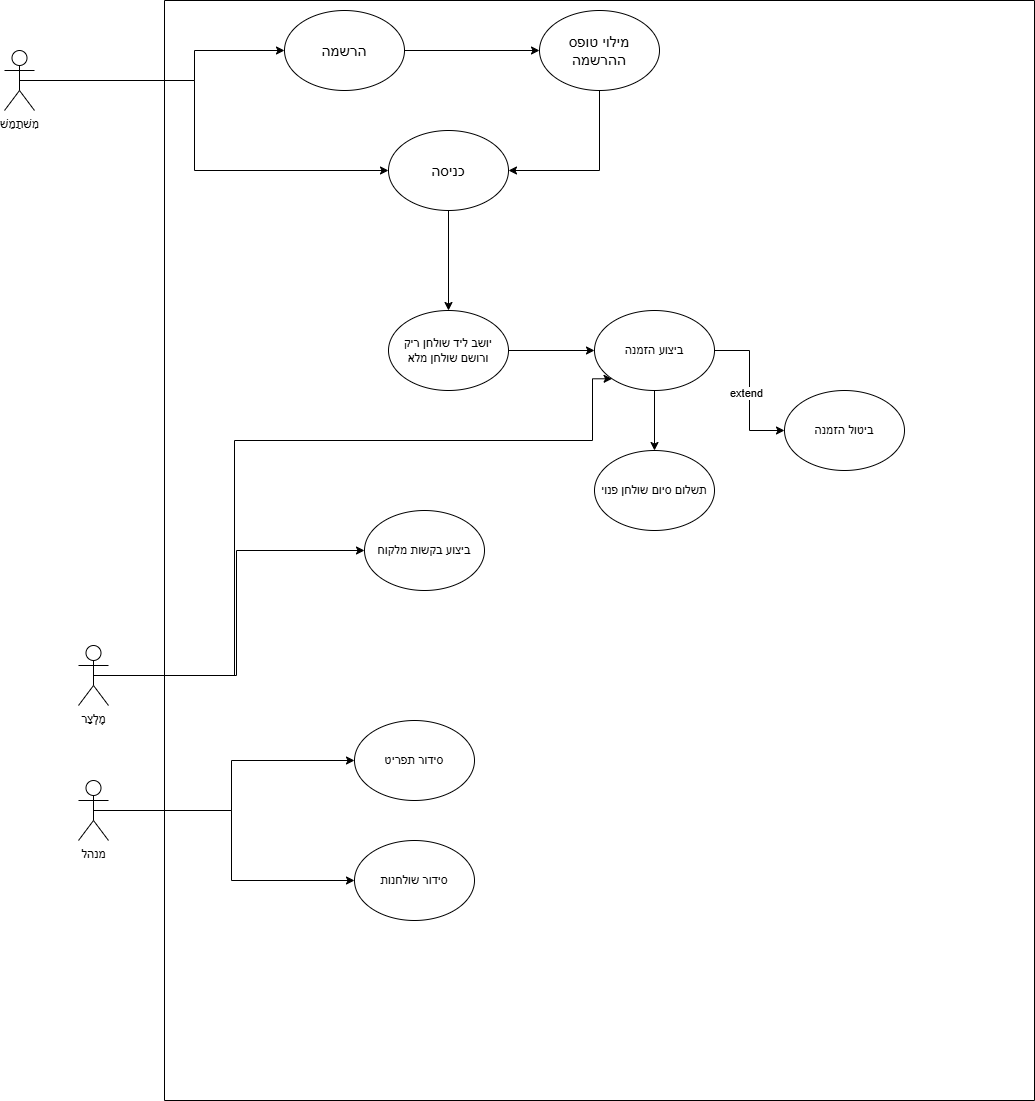

The diagram above was exported from draw.io. Its source (the exported page's mxGraphModel, read from the mxfile embedded in the PNG):
<mxGraphModel dx="1024" dy="544" grid="1" gridSize="10" guides="1" tooltips="1" connect="1" arrows="1" fold="1" page="1" pageScale="1" pageWidth="827" pageHeight="1169" math="0" shadow="0">
  <root>
    <mxCell id="0" />
    <mxCell id="1" parent="0" />
    <mxCell id="9cc_Ats2NOmVhR3wq73q-32" style="edgeStyle=orthogonalEdgeStyle;rounded=0;orthogonalLoop=1;jettySize=auto;html=1;exitX=0.5;exitY=0.5;exitDx=0;exitDy=0;exitPerimeter=0;entryX=0;entryY=0.5;entryDx=0;entryDy=0;" parent="1" source="9cc_Ats2NOmVhR3wq73q-1" target="9cc_Ats2NOmVhR3wq73q-2" edge="1">
      <mxGeometry relative="1" as="geometry">
        <Array as="points">
          <mxPoint x="220" y="90" />
          <mxPoint x="220" y="60" />
        </Array>
      </mxGeometry>
    </mxCell>
    <mxCell id="dUCymyFncsNVvJrJbRi8-3" style="edgeStyle=orthogonalEdgeStyle;rounded=0;orthogonalLoop=1;jettySize=auto;html=1;exitX=0.5;exitY=0.5;exitDx=0;exitDy=0;exitPerimeter=0;entryX=0;entryY=0.5;entryDx=0;entryDy=0;" parent="1" source="9cc_Ats2NOmVhR3wq73q-1" target="dUCymyFncsNVvJrJbRi8-2" edge="1">
      <mxGeometry relative="1" as="geometry">
        <Array as="points">
          <mxPoint x="220" y="90" />
          <mxPoint x="220" y="180" />
        </Array>
      </mxGeometry>
    </mxCell>
    <mxCell id="9cc_Ats2NOmVhR3wq73q-1" value="מִשׁתַמֵשׁ" style="shape=umlActor;verticalLabelPosition=bottom;verticalAlign=top;html=1;outlineConnect=0;" parent="1" vertex="1">
      <mxGeometry x="30" y="60" width="30" height="60" as="geometry" />
    </mxCell>
    <mxCell id="9cc_Ats2NOmVhR3wq73q-37" value="" style="swimlane;startSize=0;" parent="1" vertex="1">
      <mxGeometry x="190" y="10" width="870" height="1100" as="geometry" />
    </mxCell>
    <mxCell id="9cc_Ats2NOmVhR3wq73q-48" style="edgeStyle=orthogonalEdgeStyle;rounded=0;orthogonalLoop=1;jettySize=auto;html=1;exitX=0.5;exitY=0.5;exitDx=0;exitDy=0;exitPerimeter=0;entryX=0;entryY=0.5;entryDx=0;entryDy=0;" parent="9cc_Ats2NOmVhR3wq73q-37" source="9cc_Ats2NOmVhR3wq73q-44" target="9cc_Ats2NOmVhR3wq73q-47" edge="1">
      <mxGeometry relative="1" as="geometry" />
    </mxCell>
    <mxCell id="dUCymyFncsNVvJrJbRi8-14" style="edgeStyle=orthogonalEdgeStyle;rounded=0;orthogonalLoop=1;jettySize=auto;html=1;exitX=0.5;exitY=0.5;exitDx=0;exitDy=0;exitPerimeter=0;entryX=0;entryY=1;entryDx=0;entryDy=0;" parent="9cc_Ats2NOmVhR3wq73q-37" source="9cc_Ats2NOmVhR3wq73q-44" target="9cc_Ats2NOmVhR3wq73q-25" edge="1">
      <mxGeometry relative="1" as="geometry">
        <Array as="points">
          <mxPoint x="70" y="675" />
          <mxPoint x="70" y="440" />
          <mxPoint x="428" y="440" />
        </Array>
      </mxGeometry>
    </mxCell>
    <mxCell id="9cc_Ats2NOmVhR3wq73q-44" value="מֶלְצַר" style="shape=umlActor;verticalLabelPosition=bottom;verticalAlign=top;html=1;outlineConnect=0;" parent="9cc_Ats2NOmVhR3wq73q-37" vertex="1">
      <mxGeometry x="-86" y="645" width="30" height="60" as="geometry" />
    </mxCell>
    <mxCell id="9cc_Ats2NOmVhR3wq73q-47" value="ביצוע בקשות מלקוח" style="ellipse;whiteSpace=wrap;html=1;" parent="9cc_Ats2NOmVhR3wq73q-37" vertex="1">
      <mxGeometry x="200" y="510" width="120" height="80" as="geometry" />
    </mxCell>
    <mxCell id="9cc_Ats2NOmVhR3wq73q-67" style="edgeStyle=orthogonalEdgeStyle;rounded=0;orthogonalLoop=1;jettySize=auto;html=1;exitX=0.5;exitY=0.5;exitDx=0;exitDy=0;exitPerimeter=0;entryX=0;entryY=0.5;entryDx=0;entryDy=0;" parent="9cc_Ats2NOmVhR3wq73q-37" source="9cc_Ats2NOmVhR3wq73q-51" target="9cc_Ats2NOmVhR3wq73q-60" edge="1">
      <mxGeometry relative="1" as="geometry" />
    </mxCell>
    <mxCell id="dUCymyFncsNVvJrJbRi8-19" style="edgeStyle=orthogonalEdgeStyle;rounded=0;orthogonalLoop=1;jettySize=auto;html=1;exitX=0.5;exitY=0.5;exitDx=0;exitDy=0;exitPerimeter=0;entryX=0;entryY=0.5;entryDx=0;entryDy=0;" parent="9cc_Ats2NOmVhR3wq73q-37" source="9cc_Ats2NOmVhR3wq73q-51" target="dUCymyFncsNVvJrJbRi8-18" edge="1">
      <mxGeometry relative="1" as="geometry" />
    </mxCell>
    <mxCell id="9cc_Ats2NOmVhR3wq73q-51" value="&lt;span style=&quot;font-size: 12px;&quot;&gt;מנהל&lt;/span&gt;" style="shape=umlActor;verticalLabelPosition=bottom;verticalAlign=top;html=1;outlineConnect=0;" parent="9cc_Ats2NOmVhR3wq73q-37" vertex="1">
      <mxGeometry x="-86" y="780" width="30" height="60" as="geometry" />
    </mxCell>
    <mxCell id="9cc_Ats2NOmVhR3wq73q-60" value="&lt;div&gt;&lt;div&gt;&lt;span style=&quot;font-size: 12px;&quot;&gt;סידור תפריט&lt;/span&gt;&lt;/div&gt;&lt;/div&gt;" style="ellipse;whiteSpace=wrap;html=1;" parent="9cc_Ats2NOmVhR3wq73q-37" vertex="1">
      <mxGeometry x="190" y="720" width="120" height="80" as="geometry" />
    </mxCell>
    <mxCell id="dUCymyFncsNVvJrJbRi8-5" style="edgeStyle=orthogonalEdgeStyle;rounded=0;orthogonalLoop=1;jettySize=auto;html=1;exitX=1;exitY=0.5;exitDx=0;exitDy=0;entryX=0;entryY=0.5;entryDx=0;entryDy=0;fontSize=15;" parent="9cc_Ats2NOmVhR3wq73q-37" source="9cc_Ats2NOmVhR3wq73q-2" target="dUCymyFncsNVvJrJbRi8-4" edge="1">
      <mxGeometry relative="1" as="geometry" />
    </mxCell>
    <mxCell id="9cc_Ats2NOmVhR3wq73q-2" value="&lt;div&gt;&lt;div&gt;הרשמה&lt;/div&gt;&lt;/div&gt;" style="ellipse;whiteSpace=wrap;html=1;fontSize=15;" parent="9cc_Ats2NOmVhR3wq73q-37" vertex="1">
      <mxGeometry x="120" y="10" width="120" height="80" as="geometry" />
    </mxCell>
    <mxCell id="dUCymyFncsNVvJrJbRi8-8" style="edgeStyle=orthogonalEdgeStyle;rounded=0;orthogonalLoop=1;jettySize=auto;html=1;exitX=0.5;exitY=1;exitDx=0;exitDy=0;entryX=0.5;entryY=0;entryDx=0;entryDy=0;" parent="9cc_Ats2NOmVhR3wq73q-37" source="dUCymyFncsNVvJrJbRi8-2" target="dUCymyFncsNVvJrJbRi8-7" edge="1">
      <mxGeometry relative="1" as="geometry" />
    </mxCell>
    <mxCell id="dUCymyFncsNVvJrJbRi8-2" value="&lt;font&gt;כניסה&lt;/font&gt;" style="ellipse;whiteSpace=wrap;html=1;fontSize=15;" parent="9cc_Ats2NOmVhR3wq73q-37" vertex="1">
      <mxGeometry x="224" y="130" width="120" height="80" as="geometry" />
    </mxCell>
    <mxCell id="dUCymyFncsNVvJrJbRi8-6" style="edgeStyle=orthogonalEdgeStyle;rounded=0;orthogonalLoop=1;jettySize=auto;html=1;exitX=0.5;exitY=1;exitDx=0;exitDy=0;entryX=1;entryY=0.5;entryDx=0;entryDy=0;fontSize=15;" parent="9cc_Ats2NOmVhR3wq73q-37" source="dUCymyFncsNVvJrJbRi8-4" target="dUCymyFncsNVvJrJbRi8-2" edge="1">
      <mxGeometry relative="1" as="geometry" />
    </mxCell>
    <mxCell id="dUCymyFncsNVvJrJbRi8-4" value="&lt;span&gt;מילוי טופס ההרשמה&lt;/span&gt;" style="ellipse;whiteSpace=wrap;html=1;fontSize=15;" parent="9cc_Ats2NOmVhR3wq73q-37" vertex="1">
      <mxGeometry x="375" y="10" width="120" height="80" as="geometry" />
    </mxCell>
    <mxCell id="dUCymyFncsNVvJrJbRi8-9" style="edgeStyle=orthogonalEdgeStyle;rounded=0;orthogonalLoop=1;jettySize=auto;html=1;exitX=1;exitY=0.5;exitDx=0;exitDy=0;entryX=0;entryY=0.5;entryDx=0;entryDy=0;" parent="9cc_Ats2NOmVhR3wq73q-37" source="dUCymyFncsNVvJrJbRi8-7" target="9cc_Ats2NOmVhR3wq73q-25" edge="1">
      <mxGeometry relative="1" as="geometry" />
    </mxCell>
    <mxCell id="dUCymyFncsNVvJrJbRi8-7" value="&lt;span style=&quot;font-size: 12px;&quot;&gt;יושב ליד שולחן ריק ורושם שולחן מלא&lt;/span&gt;" style="ellipse;whiteSpace=wrap;html=1;" parent="9cc_Ats2NOmVhR3wq73q-37" vertex="1">
      <mxGeometry x="224" y="310" width="120" height="80" as="geometry" />
    </mxCell>
    <mxCell id="dUCymyFncsNVvJrJbRi8-12" style="edgeStyle=orthogonalEdgeStyle;rounded=0;orthogonalLoop=1;jettySize=auto;html=1;exitX=0.5;exitY=1;exitDx=0;exitDy=0;entryX=0.5;entryY=0;entryDx=0;entryDy=0;" parent="9cc_Ats2NOmVhR3wq73q-37" source="9cc_Ats2NOmVhR3wq73q-25" target="dUCymyFncsNVvJrJbRi8-11" edge="1">
      <mxGeometry relative="1" as="geometry" />
    </mxCell>
    <mxCell id="9cc_Ats2NOmVhR3wq73q-25" value="ביצוע הזמנה" style="ellipse;whiteSpace=wrap;html=1;" parent="9cc_Ats2NOmVhR3wq73q-37" vertex="1">
      <mxGeometry x="430" y="310" width="120" height="80" as="geometry" />
    </mxCell>
    <mxCell id="9cc_Ats2NOmVhR3wq73q-28" value="ביטול הזמנה" style="ellipse;whiteSpace=wrap;html=1;" parent="9cc_Ats2NOmVhR3wq73q-37" vertex="1">
      <mxGeometry x="620" y="390" width="120" height="80" as="geometry" />
    </mxCell>
    <mxCell id="9cc_Ats2NOmVhR3wq73q-27" style="edgeStyle=orthogonalEdgeStyle;rounded=0;orthogonalLoop=1;jettySize=auto;html=1;exitX=1;exitY=0.5;exitDx=0;exitDy=0;entryX=0;entryY=0.5;entryDx=0;entryDy=0;" parent="9cc_Ats2NOmVhR3wq73q-37" source="9cc_Ats2NOmVhR3wq73q-25" target="9cc_Ats2NOmVhR3wq73q-28" edge="1">
      <mxGeometry relative="1" as="geometry">
        <mxPoint x="530" y="560" as="targetPoint" />
      </mxGeometry>
    </mxCell>
    <mxCell id="dUCymyFncsNVvJrJbRi8-10" value="extend" style="edgeLabel;html=1;align=center;verticalAlign=middle;resizable=0;points=[];" parent="9cc_Ats2NOmVhR3wq73q-27" vertex="1" connectable="0">
      <mxGeometry x="0.0324" y="-4" relative="1" as="geometry">
        <mxPoint as="offset" />
      </mxGeometry>
    </mxCell>
    <mxCell id="dUCymyFncsNVvJrJbRi8-11" value="&lt;span style=&quot;font-size: 12px;&quot;&gt;תשלום סיום שולחן פנוי&lt;/span&gt;" style="ellipse;whiteSpace=wrap;html=1;" parent="9cc_Ats2NOmVhR3wq73q-37" vertex="1">
      <mxGeometry x="430" y="450" width="120" height="80" as="geometry" />
    </mxCell>
    <mxCell id="dUCymyFncsNVvJrJbRi8-18" value="&lt;span style=&quot;font-size: 12px;&quot;&gt;סידור שולחנות&lt;/span&gt;" style="ellipse;whiteSpace=wrap;html=1;" parent="9cc_Ats2NOmVhR3wq73q-37" vertex="1">
      <mxGeometry x="190" y="840" width="120" height="80" as="geometry" />
    </mxCell>
  </root>
</mxGraphModel>